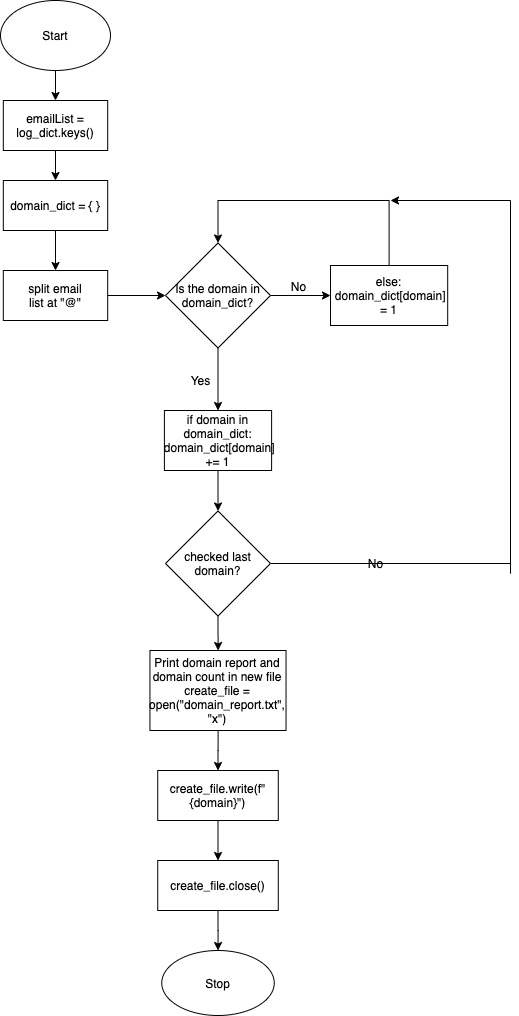

The diagram above was exported from draw.io. Its source (the exported page's mxGraphModel, read from the mxfile embedded in the PNG):
<mxGraphModel dx="674" dy="614" grid="1" gridSize="10" guides="1" tooltips="1" connect="1" arrows="1" fold="1" page="1" pageScale="1" pageWidth="850" pageHeight="1100" math="0" shadow="0">
  <root>
    <mxCell id="0" />
    <mxCell id="1" parent="0" />
    <mxCell id="8z5mB1vQ7VO7ku2aKRsr-3" value="" style="edgeStyle=orthogonalEdgeStyle;rounded=0;orthogonalLoop=1;jettySize=auto;html=1;" edge="1" parent="1" source="8z5mB1vQ7VO7ku2aKRsr-1" target="8z5mB1vQ7VO7ku2aKRsr-2">
      <mxGeometry relative="1" as="geometry" />
    </mxCell>
    <mxCell id="8z5mB1vQ7VO7ku2aKRsr-1" value="Start" style="ellipse;whiteSpace=wrap;html=1;" vertex="1" parent="1">
      <mxGeometry x="260" y="10" width="110" height="70" as="geometry" />
    </mxCell>
    <mxCell id="8z5mB1vQ7VO7ku2aKRsr-13" value="" style="edgeStyle=orthogonalEdgeStyle;rounded=0;orthogonalLoop=1;jettySize=auto;html=1;" edge="1" parent="1" source="8z5mB1vQ7VO7ku2aKRsr-2" target="8z5mB1vQ7VO7ku2aKRsr-12">
      <mxGeometry relative="1" as="geometry" />
    </mxCell>
    <mxCell id="8z5mB1vQ7VO7ku2aKRsr-2" value="emailList = log_dict.keys()" style="whiteSpace=wrap;html=1;" vertex="1" parent="1">
      <mxGeometry x="262.81" y="110" width="104.38" height="50" as="geometry" />
    </mxCell>
    <mxCell id="8z5mB1vQ7VO7ku2aKRsr-19" value="" style="edgeStyle=orthogonalEdgeStyle;rounded=0;orthogonalLoop=1;jettySize=auto;html=1;" edge="1" parent="1" source="8z5mB1vQ7VO7ku2aKRsr-4" target="8z5mB1vQ7VO7ku2aKRsr-18">
      <mxGeometry relative="1" as="geometry" />
    </mxCell>
    <mxCell id="8z5mB1vQ7VO7ku2aKRsr-4" value="split email&lt;br&gt;list at &quot;@&quot;" style="whiteSpace=wrap;html=1;" vertex="1" parent="1">
      <mxGeometry x="262.81" y="280" width="104.38" height="50" as="geometry" />
    </mxCell>
    <mxCell id="8z5mB1vQ7VO7ku2aKRsr-29" value="" style="edgeStyle=orthogonalEdgeStyle;rounded=0;orthogonalLoop=1;jettySize=auto;html=1;" edge="1" parent="1" source="8z5mB1vQ7VO7ku2aKRsr-6" target="8z5mB1vQ7VO7ku2aKRsr-28">
      <mxGeometry relative="1" as="geometry" />
    </mxCell>
    <mxCell id="8z5mB1vQ7VO7ku2aKRsr-6" value="&lt;div&gt;if domain in domain_dict:&lt;/div&gt;&lt;div&gt;&amp;nbsp;domain_dict[domain] += 1&lt;/div&gt;" style="whiteSpace=wrap;html=1;" vertex="1" parent="1">
      <mxGeometry x="423.91" y="420" width="107.19" height="60" as="geometry" />
    </mxCell>
    <mxCell id="8z5mB1vQ7VO7ku2aKRsr-25" style="edgeStyle=orthogonalEdgeStyle;rounded=0;orthogonalLoop=1;jettySize=auto;html=1;entryX=0.5;entryY=0;entryDx=0;entryDy=0;" edge="1" parent="1" source="8z5mB1vQ7VO7ku2aKRsr-10" target="8z5mB1vQ7VO7ku2aKRsr-18">
      <mxGeometry relative="1" as="geometry">
        <mxPoint x="470" y="190" as="targetPoint" />
        <Array as="points">
          <mxPoint x="649" y="210" />
          <mxPoint x="477" y="210" />
        </Array>
      </mxGeometry>
    </mxCell>
    <mxCell id="8z5mB1vQ7VO7ku2aKRsr-10" value="&lt;div&gt;else:&lt;/div&gt;&lt;div&gt;&amp;nbsp;domain_dict[domain] = 1&lt;/div&gt;" style="whiteSpace=wrap;html=1;" vertex="1" parent="1">
      <mxGeometry x="590" y="275" width="117.19" height="60" as="geometry" />
    </mxCell>
    <mxCell id="8z5mB1vQ7VO7ku2aKRsr-14" value="" style="edgeStyle=orthogonalEdgeStyle;rounded=0;orthogonalLoop=1;jettySize=auto;html=1;" edge="1" parent="1" source="8z5mB1vQ7VO7ku2aKRsr-12" target="8z5mB1vQ7VO7ku2aKRsr-4">
      <mxGeometry relative="1" as="geometry" />
    </mxCell>
    <mxCell id="8z5mB1vQ7VO7ku2aKRsr-12" value="domain_dict = { }" style="whiteSpace=wrap;html=1;" vertex="1" parent="1">
      <mxGeometry x="262.81" y="190" width="104.38" height="50" as="geometry" />
    </mxCell>
    <mxCell id="8z5mB1vQ7VO7ku2aKRsr-15" style="edgeStyle=orthogonalEdgeStyle;rounded=0;orthogonalLoop=1;jettySize=auto;html=1;exitX=0.5;exitY=1;exitDx=0;exitDy=0;" edge="1" parent="1" source="8z5mB1vQ7VO7ku2aKRsr-10" target="8z5mB1vQ7VO7ku2aKRsr-10">
      <mxGeometry relative="1" as="geometry" />
    </mxCell>
    <mxCell id="8z5mB1vQ7VO7ku2aKRsr-20" value="" style="edgeStyle=orthogonalEdgeStyle;rounded=0;orthogonalLoop=1;jettySize=auto;html=1;" edge="1" parent="1" source="8z5mB1vQ7VO7ku2aKRsr-18" target="8z5mB1vQ7VO7ku2aKRsr-6">
      <mxGeometry relative="1" as="geometry" />
    </mxCell>
    <mxCell id="8z5mB1vQ7VO7ku2aKRsr-21" value="" style="edgeStyle=orthogonalEdgeStyle;rounded=0;orthogonalLoop=1;jettySize=auto;html=1;" edge="1" parent="1" source="8z5mB1vQ7VO7ku2aKRsr-18" target="8z5mB1vQ7VO7ku2aKRsr-10">
      <mxGeometry relative="1" as="geometry" />
    </mxCell>
    <mxCell id="8z5mB1vQ7VO7ku2aKRsr-18" value="Is the domain in domain_dict?" style="rhombus;whiteSpace=wrap;html=1;" vertex="1" parent="1">
      <mxGeometry x="425" y="252.5" width="105" height="105" as="geometry" />
    </mxCell>
    <mxCell id="8z5mB1vQ7VO7ku2aKRsr-22" value="No" style="text;html=1;align=center;verticalAlign=middle;resizable=0;points=[];autosize=1;" vertex="1" parent="1">
      <mxGeometry x="543" y="286" width="30" height="20" as="geometry" />
    </mxCell>
    <mxCell id="8z5mB1vQ7VO7ku2aKRsr-23" value="Yes" style="text;html=1;align=center;verticalAlign=middle;resizable=0;points=[];autosize=1;" vertex="1" parent="1">
      <mxGeometry x="440" y="380" width="40" height="20" as="geometry" />
    </mxCell>
    <mxCell id="8z5mB1vQ7VO7ku2aKRsr-30" style="edgeStyle=orthogonalEdgeStyle;rounded=0;orthogonalLoop=1;jettySize=auto;html=1;exitX=1;exitY=0.5;exitDx=0;exitDy=0;" edge="1" parent="1" source="8z5mB1vQ7VO7ku2aKRsr-28">
      <mxGeometry relative="1" as="geometry">
        <mxPoint x="650" y="210" as="targetPoint" />
        <Array as="points">
          <mxPoint x="770" y="583" />
          <mxPoint x="770" y="210" />
          <mxPoint x="700" y="210" />
        </Array>
      </mxGeometry>
    </mxCell>
    <mxCell id="8z5mB1vQ7VO7ku2aKRsr-33" value="" style="edgeStyle=orthogonalEdgeStyle;rounded=0;orthogonalLoop=1;jettySize=auto;html=1;" edge="1" parent="1" source="8z5mB1vQ7VO7ku2aKRsr-28" target="8z5mB1vQ7VO7ku2aKRsr-32">
      <mxGeometry relative="1" as="geometry" />
    </mxCell>
    <mxCell id="8z5mB1vQ7VO7ku2aKRsr-28" value="checked last domain?" style="rhombus;whiteSpace=wrap;html=1;" vertex="1" parent="1">
      <mxGeometry x="425" y="520.5" width="105" height="105" as="geometry" />
    </mxCell>
    <mxCell id="8z5mB1vQ7VO7ku2aKRsr-31" value="No" style="text;html=1;align=center;verticalAlign=middle;resizable=0;points=[];autosize=1;" vertex="1" parent="1">
      <mxGeometry x="620" y="563" width="30" height="20" as="geometry" />
    </mxCell>
    <mxCell id="8z5mB1vQ7VO7ku2aKRsr-39" value="" style="edgeStyle=orthogonalEdgeStyle;rounded=0;orthogonalLoop=1;jettySize=auto;html=1;" edge="1" parent="1" source="8z5mB1vQ7VO7ku2aKRsr-32" target="8z5mB1vQ7VO7ku2aKRsr-38">
      <mxGeometry relative="1" as="geometry" />
    </mxCell>
    <mxCell id="8z5mB1vQ7VO7ku2aKRsr-32" value="Print domain report and domain count in new file&lt;br&gt;create_file = open(&quot;domain_report.txt&quot;, &quot;x&quot;)" style="whiteSpace=wrap;html=1;" vertex="1" parent="1">
      <mxGeometry x="409.45000000000005" y="660" width="136.09" height="80" as="geometry" />
    </mxCell>
    <mxCell id="8z5mB1vQ7VO7ku2aKRsr-41" value="" style="edgeStyle=orthogonalEdgeStyle;rounded=0;orthogonalLoop=1;jettySize=auto;html=1;" edge="1" parent="1" source="8z5mB1vQ7VO7ku2aKRsr-38" target="8z5mB1vQ7VO7ku2aKRsr-40">
      <mxGeometry relative="1" as="geometry" />
    </mxCell>
    <mxCell id="8z5mB1vQ7VO7ku2aKRsr-38" value="create_file.write(f&quot;{domain}&quot;)" style="whiteSpace=wrap;html=1;" vertex="1" parent="1">
      <mxGeometry x="417.22999999999996" y="780" width="120.54" height="50" as="geometry" />
    </mxCell>
    <mxCell id="8z5mB1vQ7VO7ku2aKRsr-43" value="" style="edgeStyle=orthogonalEdgeStyle;rounded=0;orthogonalLoop=1;jettySize=auto;html=1;" edge="1" parent="1" source="8z5mB1vQ7VO7ku2aKRsr-40" target="8z5mB1vQ7VO7ku2aKRsr-42">
      <mxGeometry relative="1" as="geometry" />
    </mxCell>
    <mxCell id="8z5mB1vQ7VO7ku2aKRsr-40" value="create_file.close()" style="whiteSpace=wrap;html=1;" vertex="1" parent="1">
      <mxGeometry x="417.23" y="870" width="120.54" height="50" as="geometry" />
    </mxCell>
    <mxCell id="8z5mB1vQ7VO7ku2aKRsr-42" value="Stop" style="ellipse;whiteSpace=wrap;html=1;" vertex="1" parent="1">
      <mxGeometry x="421.25" y="960" width="112.5" height="65" as="geometry" />
    </mxCell>
  </root>
</mxGraphModel>